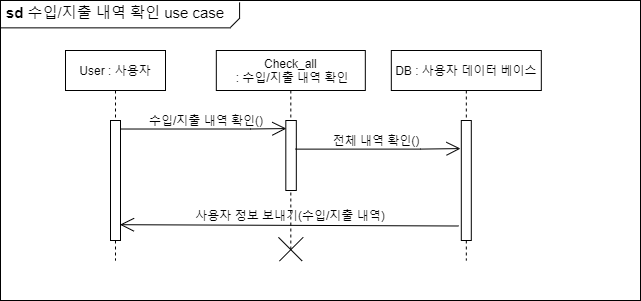

The diagram above was exported from draw.io. Its source (the exported page's mxGraphModel, read from the mxfile embedded in the PNG):
<mxGraphModel dx="2489" dy="746" grid="1" gridSize="10" guides="1" tooltips="1" connect="1" arrows="1" fold="1" page="1" pageScale="1" pageWidth="827" pageHeight="1169" math="0" shadow="0">
  <root>
    <mxCell id="YBShAdMg456A083lDxrQ-0" />
    <mxCell id="YBShAdMg456A083lDxrQ-1" parent="YBShAdMg456A083lDxrQ-0" />
    <mxCell id="oz6tudblIUJBkccwhbxD-0" value="" style="rounded=0;whiteSpace=wrap;html=1;" parent="YBShAdMg456A083lDxrQ-1" vertex="1">
      <mxGeometry x="-750" y="50" width="640" height="300" as="geometry" />
    </mxCell>
    <mxCell id="oz6tudblIUJBkccwhbxD-1" value="DB : 사용자 데이터 베이스" style="shape=umlLifeline;perimeter=lifelinePerimeter;container=1;collapsible=0;recursiveResize=0;rounded=0;shadow=0;strokeWidth=1;" parent="YBShAdMg456A083lDxrQ-1" vertex="1">
      <mxGeometry x="-359.18" y="100" width="150" height="210" as="geometry" />
    </mxCell>
    <mxCell id="oz6tudblIUJBkccwhbxD-2" value="" style="points=[];perimeter=orthogonalPerimeter;rounded=0;shadow=0;strokeWidth=1;" parent="oz6tudblIUJBkccwhbxD-1" vertex="1">
      <mxGeometry x="69.98" y="70" width="10" height="120" as="geometry" />
    </mxCell>
    <mxCell id="oz6tudblIUJBkccwhbxD-3" value="Check_all&#10; : 수입/지출 내역 확인" style="shape=umlLifeline;perimeter=lifelinePerimeter;container=1;collapsible=0;recursiveResize=0;rounded=0;shadow=0;strokeWidth=1;" parent="YBShAdMg456A083lDxrQ-1" vertex="1">
      <mxGeometry x="-534.1800000000001" y="100" width="149" height="200" as="geometry" />
    </mxCell>
    <mxCell id="oz6tudblIUJBkccwhbxD-4" value="" style="points=[];perimeter=orthogonalPerimeter;rounded=0;shadow=0;strokeWidth=1;" parent="oz6tudblIUJBkccwhbxD-3" vertex="1">
      <mxGeometry x="69.5" y="70" width="10.5" height="70" as="geometry" />
    </mxCell>
    <mxCell id="oz6tudblIUJBkccwhbxD-5" value="" style="group" parent="oz6tudblIUJBkccwhbxD-3" connectable="0" vertex="1">
      <mxGeometry x="57.66436888849668" y="182.33936888849667" width="33.661262223006645" height="32.6612622230067" as="geometry" />
    </mxCell>
    <mxCell id="oz6tudblIUJBkccwhbxD-6" value="" style="line;strokeWidth=1;html=1;rotation=-135;" parent="oz6tudblIUJBkccwhbxD-5" vertex="1">
      <mxGeometry x="-0.46436888849667923" y="10.03063111150334" width="33.59" height="12.6" as="geometry" />
    </mxCell>
    <mxCell id="oz6tudblIUJBkccwhbxD-7" value="" style="line;strokeWidth=1;html=1;rotation=-45;" parent="oz6tudblIUJBkccwhbxD-5" vertex="1">
      <mxGeometry x="0.5356311115033208" y="10.03063111150334" width="33.59" height="12.6" as="geometry" />
    </mxCell>
    <mxCell id="oz6tudblIUJBkccwhbxD-8" value="" style="line;strokeWidth=1;html=1;" parent="YBShAdMg456A083lDxrQ-1" vertex="1">
      <mxGeometry x="-750" y="72.36000000000001" width="230" height="10" as="geometry" />
    </mxCell>
    <mxCell id="oz6tudblIUJBkccwhbxD-9" value="" style="line;strokeWidth=1;html=1;rotation=-45;" parent="YBShAdMg456A083lDxrQ-1" vertex="1">
      <mxGeometry x="-522" y="67.35999999999999" width="13" height="10" as="geometry" />
    </mxCell>
    <mxCell id="oz6tudblIUJBkccwhbxD-10" value="" style="line;strokeWidth=1;html=1;rotation=-90;" parent="YBShAdMg456A083lDxrQ-1" vertex="1">
      <mxGeometry x="-519" y="55" width="16.18" height="10" as="geometry" />
    </mxCell>
    <mxCell id="oz6tudblIUJBkccwhbxD-11" value="&lt;font style=&quot;font-size: 15px&quot;&gt;&lt;b&gt;sd&lt;/b&gt;&amp;nbsp;수입/지출 내역 확인 use case&lt;/font&gt;" style="text;html=1;strokeColor=none;fillColor=none;align=center;verticalAlign=middle;whiteSpace=wrap;rounded=0;" parent="YBShAdMg456A083lDxrQ-1" vertex="1">
      <mxGeometry x="-750" y="52.36" width="230" height="20" as="geometry" />
    </mxCell>
    <mxCell id="oz6tudblIUJBkccwhbxD-12" value="" style="endArrow=open;endFill=1;endSize=12;html=1;rounded=0;edgeStyle=orthogonalEdgeStyle;exitX=0.897;exitY=0.071;exitDx=0;exitDy=0;exitPerimeter=0;entryX=0.048;entryY=0.267;entryDx=0;entryDy=0;entryPerimeter=0;" parent="YBShAdMg456A083lDxrQ-1" source="oz6tudblIUJBkccwhbxD-15" edge="1">
      <mxGeometry width="160" relative="1" as="geometry">
        <mxPoint x="-620" y="178.34000000000003" as="sourcePoint" />
        <mxPoint x="-464.1760000000004" y="178.05999999999995" as="targetPoint" />
        <Array as="points">
          <mxPoint x="-500" y="178" />
        </Array>
      </mxGeometry>
    </mxCell>
    <mxCell id="oz6tudblIUJBkccwhbxD-13" value="수입/지출 내역 확인()" style="text;html=1;strokeColor=none;fillColor=none;align=center;verticalAlign=middle;whiteSpace=wrap;rounded=0;" parent="YBShAdMg456A083lDxrQ-1" vertex="1">
      <mxGeometry x="-604.1800000000001" y="160" width="120" height="20" as="geometry" />
    </mxCell>
    <mxCell id="oz6tudblIUJBkccwhbxD-14" value="User : 사용자" style="shape=umlLifeline;perimeter=lifelinePerimeter;container=1;collapsible=0;recursiveResize=0;rounded=0;shadow=0;strokeWidth=1;" parent="YBShAdMg456A083lDxrQ-1" vertex="1">
      <mxGeometry x="-685" y="100" width="100" height="210" as="geometry" />
    </mxCell>
    <mxCell id="oz6tudblIUJBkccwhbxD-15" value="" style="points=[];perimeter=orthogonalPerimeter;rounded=0;shadow=0;strokeWidth=1;" parent="oz6tudblIUJBkccwhbxD-14" vertex="1">
      <mxGeometry x="45" y="70" width="10" height="120" as="geometry" />
    </mxCell>
    <mxCell id="oz6tudblIUJBkccwhbxD-16" value="" style="endArrow=open;endFill=1;endSize=12;html=1;rounded=0;edgeStyle=orthogonalEdgeStyle;exitX=0.927;exitY=0.409;exitDx=0;exitDy=0;exitPerimeter=0;entryX=-0.08;entryY=0.234;entryDx=0;entryDy=0;entryPerimeter=0;" parent="YBShAdMg456A083lDxrQ-1" source="oz6tudblIUJBkccwhbxD-4" target="oz6tudblIUJBkccwhbxD-2" edge="1">
      <mxGeometry width="160" relative="1" as="geometry">
        <mxPoint x="-450" y="198.34000000000003" as="sourcePoint" />
        <mxPoint x="-294.17600000000016" y="198.05999999999995" as="targetPoint" />
        <Array as="points">
          <mxPoint x="-330" y="199" />
        </Array>
      </mxGeometry>
    </mxCell>
    <mxCell id="oz6tudblIUJBkccwhbxD-17" value="전체 내역 확인()" style="text;html=1;strokeColor=none;fillColor=none;align=center;verticalAlign=middle;whiteSpace=wrap;rounded=0;" parent="YBShAdMg456A083lDxrQ-1" vertex="1">
      <mxGeometry x="-434.18" y="180" width="120" height="20" as="geometry" />
    </mxCell>
    <mxCell id="oz6tudblIUJBkccwhbxD-18" value="" style="endArrow=open;endFill=1;endSize=12;html=1;rounded=0;exitX=-0.263;exitY=0.895;exitDx=0;exitDy=0;exitPerimeter=0;entryX=0.95;entryY=0.882;entryDx=0;entryDy=0;entryPerimeter=0;" parent="YBShAdMg456A083lDxrQ-1" edge="1">
      <mxGeometry width="160" relative="1" as="geometry">
        <mxPoint x="-291.8299999999999" y="275.5" as="sourcePoint" />
        <mxPoint x="-630.5" y="274.1999999999998" as="targetPoint" />
      </mxGeometry>
    </mxCell>
    <mxCell id="oz6tudblIUJBkccwhbxD-19" value="사용자 정보 보내기(수입/지출 내역)" style="text;html=1;strokeColor=none;fillColor=none;align=center;verticalAlign=middle;whiteSpace=wrap;rounded=0;" parent="YBShAdMg456A083lDxrQ-1" vertex="1">
      <mxGeometry x="-556.77" y="254.64" width="194.18" height="20" as="geometry" />
    </mxCell>
    <mxCell id="oz6tudblIUJBkccwhbxD-20" style="edgeStyle=none;shape=flexArrow;rounded=0;orthogonalLoop=1;jettySize=auto;html=1;exitX=0.5;exitY=1;exitDx=0;exitDy=0;" parent="YBShAdMg456A083lDxrQ-1" source="oz6tudblIUJBkccwhbxD-19" target="oz6tudblIUJBkccwhbxD-19" edge="1">
      <mxGeometry relative="1" as="geometry" />
    </mxCell>
  </root>
</mxGraphModel>